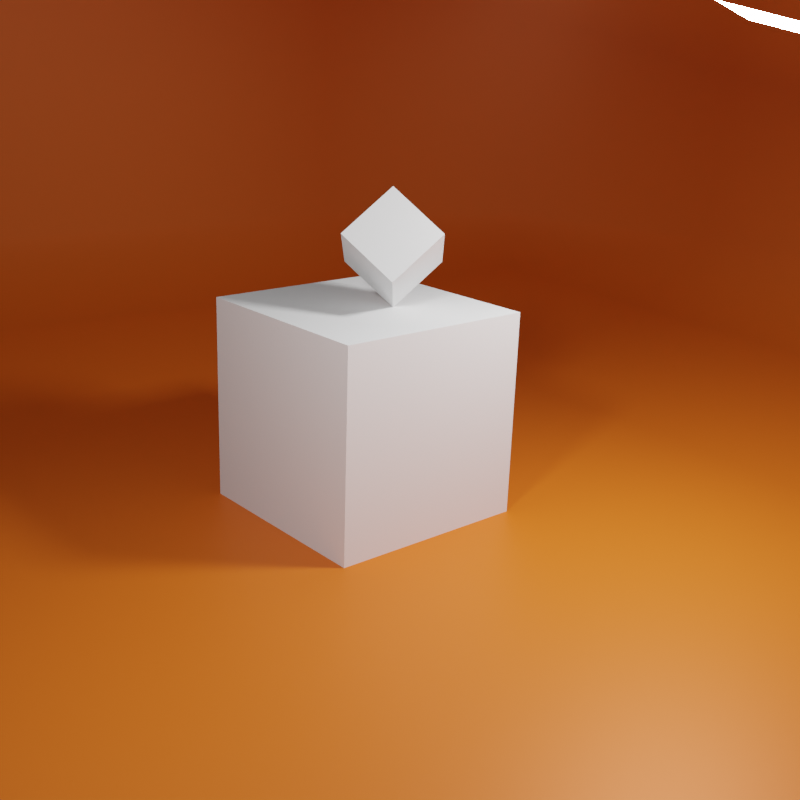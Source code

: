 # Source: cubeSceneDebug.blend  (saved by Blender 2.92.15; exported with 4.5.12 LTS)
import bpy
from mathutils import Matrix  # noqa: F401  (used for matrix-valued properties, if any)

bpy.ops.wm.read_factory_settings(use_empty=True)
scene = bpy.context.scene
scene.name = 'Scene'

# ---- collections
col_collection = bpy.data.collections.new('Collection'); scene.collection.children.link(col_collection)

# ---- materials (node trees are filled in below, after node groups)
mat_material_003 = bpy.data.materials.new('Material.003')
mat_material_001 = bpy.data.materials.new('Material.001')

# ---- material node trees
mat_material_003.use_nodes = True; mat_material_003.node_tree.nodes.clear()
_N = mat_material_003.node_tree.nodes; _L = mat_material_003.node_tree.links
n0 = _N.new('ShaderNodeBsdfPrincipled'); n0.name = 'Principled BSDF'; n0.location = (10, 300)
n0.distribution = 'GGX'
n0.subsurface_method = 'BURLEY'
n0.inputs[0].default_value = (0.8, 0.148, 0.01005, 1.0)
n0.inputs[1].default_value = 0.2228
n0.inputs[3].default_value = 1.45
n0.inputs[27].default_value = (0.0, 0.0, 0.0, 1.0)
n0.inputs[28].default_value = 1.0
n1 = _N.new('ShaderNodeOutputMaterial'); n1.name = 'Material Output'; n1.location = (300, 300)
_L.new(n0.outputs[0], n1.inputs[0])
n1.is_active_output = True
mat_material_001.use_nodes = True; mat_material_001.node_tree.nodes.clear()
_N = mat_material_001.node_tree.nodes; _L = mat_material_001.node_tree.links
n0 = _N.new('ShaderNodeBsdfPrincipled'); n0.name = 'Principled BSDF'; n0.location = (10, 300)
n0.distribution = 'GGX'
n0.subsurface_method = 'BURLEY'
n0.inputs[3].default_value = 1.45
n0.inputs[28].default_value = 146.1
n1 = _N.new('ShaderNodeOutputMaterial'); n1.name = 'Material Output'; n1.location = (300, 300)
_L.new(n0.outputs[0], n1.inputs[0])
n1.is_active_output = True

# ---- world
world_world = bpy.data.worlds.new('World'); scene.world = world_world
world_world.use_nodes = True; world_world.node_tree.nodes.clear()
_N = world_world.node_tree.nodes; _L = world_world.node_tree.links
n0 = _N.new('ShaderNodeOutputWorld'); n0.name = 'World Output'; n0.location = (300, 300)
n1 = _N.new('ShaderNodeBackground'); n1.name = 'Background'; n1.location = (10, 300)
n1.inputs[0].default_value = (0.05088, 0.05088, 0.05088, 1.0)
_L.new(n1.outputs[0], n0.inputs[0])
n0.is_active_output = True
world_world.color = (0.05088, 0.05088, 0.05088)
world_world.use_sun_shadow = False
world_world.sun_shadow_jitter_overblur = 0.0

# ---- cameras
cam_camera_001 = bpy.data.cameras.new('Camera.001')

# ---- meshes
me_cube_001 = bpy.data.meshes.new('Cube.001')
me_cube_001.from_pydata([(-1.0, -1.0, -1.0), (-1.0, -1.0, 1.0), (-1.0, 1.0, -1.0), (-1.0, 1.0, 1.0), (1.0, -1.0, -1.0), (1.0, 1.0, -1.0), (1.0, 1.0, 1.0)], [], [(0, 1, 3, 2), (2, 3, 6, 5), (2, 5, 4, 0)])
me_cube_001.polygons.foreach_set('use_smooth', [True] * 3)
_uv = me_cube_001.uv_layers.new(name='UVMap')
_uv.uv.foreach_set('vector', [0.375, 0.0, 0.625, 0.0, 0.625, 0.25, 0.375, 0.25, 0.375, 0.25, 0.625, 0.25, 0.625, 0.5, 0.375, 0.5, 0.125, 0.5, 0.375, 0.5, 0.375, 0.75, 0.125, 0.75])
me_cube_001.materials.append(mat_material_003)
me_cube_001.use_remesh_fix_poles = True
me_cube_001.use_remesh_preserve_attributes = False
me_cube_001.use_mirror_vertex_groups = False
me_cube_001.update()
me_plane = bpy.data.meshes.new('Plane')
me_plane.from_pydata([(-1.0, -1.0, 0.0), (1.0, -1.0, 0.0), (-1.0, 1.0, 0.0), (1.0, 1.0, 0.0)], [], [(0, 1, 3, 2)])
_uv = me_plane.uv_layers.new(name='UVMap')
_uv.uv.foreach_set('vector', [0.0, 0.0, 1.0, 0.0, 1.0, 1.0, 0.0, 1.0])
me_plane.materials.append(mat_material_001)
me_plane.use_remesh_fix_poles = True
me_plane.use_remesh_preserve_attributes = False
me_plane.use_mirror_vertex_groups = False
me_plane.update()
me_plane_001 = bpy.data.meshes.new('Plane.001')
me_plane_001.from_pydata([(-1.0, -1.0, 0.0), (1.0, -1.0, 0.0), (-1.0, 1.0, 0.0), (1.0, 1.0, 0.0)], [], [(0, 1, 3, 2)])
_uv = me_plane_001.uv_layers.new(name='UVMap')
_uv.uv.foreach_set('vector', [0.0, 0.0, 1.0, 0.0, 1.0, 1.0, 0.0, 1.0])
me_plane_001.materials.append(mat_material_001)
me_plane_001.use_remesh_fix_poles = True
me_plane_001.use_remesh_preserve_attributes = False
me_plane_001.use_mirror_vertex_groups = False
me_plane_001.update()
me_cube = bpy.data.meshes.new('Cube')
me_cube.from_pydata([(-1.0, -1.0, -1.0), (-1.0, -1.0, 1.0), (-1.0, 1.0, -1.0), (-1.0, 1.0, 1.0), (1.0, -1.0, -1.0), (1.0, -1.0, 1.0), (1.0, 1.0, -1.0), (1.0, 1.0, 1.0)], [], [(0, 1, 3, 2), (2, 3, 7, 6), (6, 7, 5, 4), (4, 5, 1, 0), (2, 6, 4, 0), (7, 3, 1, 5)])
_uv = me_cube.uv_layers.new(name='UVMap')
_uv.uv.foreach_set('vector', [0.375, 0.0, 0.625, 0.0, 0.625, 0.25, 0.375, 0.25, 0.375, 0.25, 0.625, 0.25, 0.625, 0.5, 0.375, 0.5, 0.375, 0.5, 0.625, 0.5, 0.625, 0.75, 0.375, 0.75, 0.375, 0.75, 0.625, 0.75, 0.625, 1.0, 0.375, 1.0, 0.125, 0.5, 0.375, 0.5, 0.375, 0.75, 0.125, 0.75, 0.625, 0.5, 0.875, 0.5, 0.875, 0.75, 0.625, 0.75])
me_cube.use_remesh_fix_poles = True
me_cube.use_remesh_preserve_attributes = False
me_cube.use_mirror_vertex_groups = False
me_cube.update()
me_cube_002 = bpy.data.meshes.new('Cube.002')
me_cube_002.from_pydata([(-1.0, -1.0, -1.0), (-1.0, -1.0, 1.0), (-1.0, 1.0, -1.0), (-1.0, 1.0, 1.0), (1.0, -1.0, -1.0), (1.0, -1.0, 1.0), (1.0, 1.0, -1.0), (1.0, 1.0, 1.0)], [], [(0, 1, 3, 2), (2, 3, 7, 6), (6, 7, 5, 4), (4, 5, 1, 0), (2, 6, 4, 0), (7, 3, 1, 5)])
_uv = me_cube_002.uv_layers.new(name='UVMap')
_uv.uv.foreach_set('vector', [0.375, 0.0, 0.625, 0.0, 0.625, 0.25, 0.375, 0.25, 0.375, 0.25, 0.625, 0.25, 0.625, 0.5, 0.375, 0.5, 0.375, 0.5, 0.625, 0.5, 0.625, 0.75, 0.375, 0.75, 0.375, 0.75, 0.625, 0.75, 0.625, 1.0, 0.375, 1.0, 0.125, 0.5, 0.375, 0.5, 0.375, 0.75, 0.125, 0.75, 0.625, 0.5, 0.875, 0.5, 0.875, 0.75, 0.625, 0.75])
me_cube_002.use_remesh_fix_poles = True
me_cube_002.use_remesh_preserve_attributes = False
me_cube_002.use_mirror_vertex_groups = False
me_cube_002.update()

# ---- objects
ob_cube_001 = bpy.data.objects.new('Cube.001', me_cube_001)
ob_plane = bpy.data.objects.new('Plane', me_plane)
ob_plane_001 = bpy.data.objects.new('Plane.001', me_plane_001)
ob_camera = bpy.data.objects.new('Camera', cam_camera_001)
ob_cube = bpy.data.objects.new('Cube', me_cube)
ob_cube_002 = bpy.data.objects.new('Cube.002', me_cube_002)

# ---- transforms, parenting, visibility, modifiers, constraints
ob_cube_001.location = (0.1971, -0.218, 2.181)
ob_cube_001.rotation_euler = (0.0, -0.0, -0.1032)
ob_cube_001.scale = (4.907, 4.907, 1.561)
ob_cube_001.lineart.crease_threshold = 0.0
_m = ob_cube_001.modifiers.new('Bevel', 'BEVEL')
_m.width = 0.53
_m.width_pct = 0.53
_m.segments = 2
ob_plane.location = (1.662, -2.967, 3.637)
ob_plane.rotation_euler = (0.9257, -0.01134, 0.3741)
ob_plane.scale = (-0.203, -0.203, -0.203)
ob_plane.lineart.crease_threshold = 0.0
ob_plane_001.location = (1.51, 0.596, 3.3)
ob_plane_001.rotation_euler = (-0.2095, -0.1606, -1.344)
ob_plane_001.scale = (-0.2273, -0.2273, -0.2273)
ob_plane_001.lineart.crease_threshold = 0.0
ob_camera.location = (4.345, -4.007, 3.226)
ob_camera.rotation_euler = (1.247, -0.03217, 0.8645)
ob_camera.lineart.crease_threshold = 0.0
ob_cube.location = (-0.2249, -0.2842, 1.203)
ob_cube.scale = (0.5875, 0.5875, 0.5875)
ob_cube.lineart.crease_threshold = 0.0
ob_cube_002.location = (-0.1111, -0.2069, 2.112)
ob_cube_002.rotation_euler = (-0.7683, -0.6545, 1.373)
ob_cube_002.scale = (0.1894, 0.1894, 0.1894)
ob_cube_002.lineart.crease_threshold = 0.0

# ---- collection membership
col_collection.objects.link(ob_cube_001)
col_collection.objects.link(ob_plane)
col_collection.objects.link(ob_plane_001)
col_collection.objects.link(ob_camera)
col_collection.objects.link(ob_cube)
col_collection.objects.link(ob_cube_002)

# ---- scene / render settings (as saved in the file)
scene.camera = ob_camera
scene.frame_start = 1; scene.frame_end = 250; scene.frame_set(0)
scene.render.engine = 'CYCLES'
scene.render.resolution_x = 600
scene.render.resolution_y = 600
scene.cycles.use_denoising = False
scene.cycles.samples = 128
scene.cycles.sampling_pattern = 'TABULATED_SOBOL'
scene.cycles.use_adaptive_sampling = False
scene.cycles.use_light_tree = False
scene.view_settings.view_transform = 'Filmic'
bpy.context.view_layer.update()
